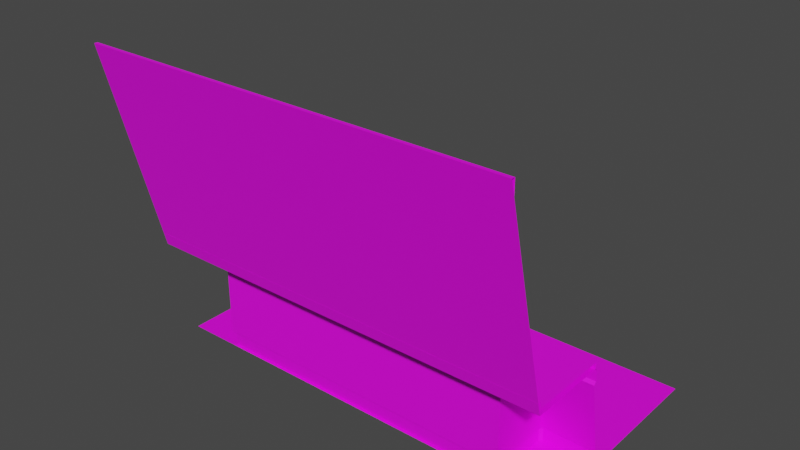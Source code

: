# Source: tdr_t_test.blend  (saved by Blender 2.80.45; exported with 4.5.12 LTS)
import bpy
from mathutils import Matrix  # noqa: F401  (used for matrix-valued properties, if any)

bpy.ops.wm.read_factory_settings(use_empty=True)
scene = bpy.context.scene
scene.name = 'Scene'

# ---- collections
col_collection = bpy.data.collections.new('Collection'); scene.collection.children.link(col_collection)

# ---- images (referenced by path relative to the original .blend; pixels are not part of the script)
import os
ASSET_DIR = os.environ.get("B2B_ASSET_DIR", "")  # directory of the original .blend (textures are referenced by path, not embedded)
HERE = os.path.dirname(os.path.abspath(__file__))  # packed textures are extracted next to this script under _unpacked/

def load_image(name, relpath, width, height, colorspace="sRGB"):
    """Load a texture the original file referenced (path relative to the .blend, or extracted next to this script)."""
    p = next((c for c in (os.path.join(HERE, relpath), os.path.join(ASSET_DIR, relpath)) if relpath and os.path.exists(c)), "")
    if p:
        img = bpy.data.images.load(p, check_existing=True)
        img.name = name
    else:  # same state as the original file: an image datablock whose file is absent (Cycles renders it pink)
        img = bpy.data.images.new(name, width, height)
        img.source = "FILE"
        img.filepath = "//" + (relpath or name)
    img.colorspace_settings.name = colorspace
    return img
img_placeholder_png = load_image('placeholder.png', 'placeholder.png', 1024, 1024, 'sRGB')
img_tdr_t_test_png = load_image('tdr_t_test.png', 'tdr_t_test.png', 1024, 1024, 'sRGB')
img_tdr_t_metal_window_png = load_image('tdr_t_metal_window.png', 'tdr_t_metal_window.png', 1024, 1024, 'sRGB')
img_tdr_t_metal_png_001 = load_image('tdr_t_metal.png.001', 'tdr_t_metal.png', 1024, 1024, 'sRGB')

# ---- materials (node trees are filled in below, after node groups)
mat_material_001 = bpy.data.materials.new('Material.001')
mat_material_001.roughness = 0.25
mat_material_003 = bpy.data.materials.new('Material.003')
mat_material_003.roughness = 0.25
mat_material_002 = bpy.data.materials.new('Material.002')
mat_material_002.roughness = 0.25
mat_material_004 = bpy.data.materials.new('Material.004')
mat_material_004.roughness = 0.25

# ---- material node trees
mat_material_001.use_nodes = True; mat_material_001.node_tree.nodes.clear()
_N = mat_material_001.node_tree.nodes; _L = mat_material_001.node_tree.links
n0 = _N.new('ShaderNodeTexImage'); n0.name = 'Image Texture'; n0.location = (-160, 240)
n0.image = img_placeholder_png
n1 = _N.new('ShaderNodeBsdfPrincipled'); n1.name = 'Principled BSDF'; n1.location = (120, 260)
n1.distribution = 'GGX'
n1.subsurface_method = 'BURLEY'
n1.inputs[3].default_value = 1.45
n2 = _N.new('ShaderNodeOutputMaterial'); n2.name = 'Material Output'; n2.location = (440, 280)
_L.new(n1.outputs[0], n2.inputs[0])
_L.new(n0.outputs[0], n1.inputs[0])
n2.is_active_output = True
mat_material_003.use_nodes = True; mat_material_003.node_tree.nodes.clear()
_N = mat_material_003.node_tree.nodes; _L = mat_material_003.node_tree.links
n0 = _N.new('ShaderNodeOutputMaterial'); n0.name = 'Material Output'; n0.location = (300, 300)
n1 = _N.new('ShaderNodeBsdfPrincipled'); n1.name = 'Principled BSDF'; n1.location = (10, 300)
n1.distribution = 'GGX'
n1.subsurface_method = 'BURLEY'
n1.inputs[3].default_value = 1.45
n2 = _N.new('ShaderNodeTexImage'); n2.name = 'Image Texture'; n2.location = (-412, 156)
n2.image = img_tdr_t_test_png
_L.new(n1.outputs[0], n0.inputs[0])
_L.new(n2.outputs[0], n1.inputs[0])
n0.is_active_output = True
mat_material_002.use_nodes = True; mat_material_002.node_tree.nodes.clear()
_N = mat_material_002.node_tree.nodes; _L = mat_material_002.node_tree.links
n0 = _N.new('ShaderNodeOutputMaterial'); n0.name = 'Material Output'; n0.location = (300, 300)
n1 = _N.new('ShaderNodeBsdfPrincipled'); n1.name = 'Principled BSDF'; n1.location = (10, 300)
n1.distribution = 'GGX'
n1.subsurface_method = 'BURLEY'
n1.inputs[3].default_value = 1.45
n2 = _N.new('ShaderNodeTexImage'); n2.name = 'Image Texture'; n2.location = (-360, 240)
n2.image = img_tdr_t_metal_window_png
_L.new(n1.outputs[0], n0.inputs[0])
_L.new(n2.outputs[0], n1.inputs[0])
n0.is_active_output = True
mat_material_004.use_nodes = True; mat_material_004.node_tree.nodes.clear()
_N = mat_material_004.node_tree.nodes; _L = mat_material_004.node_tree.links
n0 = _N.new('ShaderNodeOutputMaterial'); n0.name = 'Material Output'; n0.location = (300, 300)
n1 = _N.new('ShaderNodeBsdfPrincipled'); n1.name = 'Principled BSDF'; n1.location = (10, 300)
n1.distribution = 'GGX'
n1.subsurface_method = 'BURLEY'
n1.inputs[3].default_value = 1.45
n2 = _N.new('ShaderNodeTexImage'); n2.name = 'Image Texture'; n2.location = (-360, 240)
n2.image = img_tdr_t_metal_png_001
_L.new(n1.outputs[0], n0.inputs[0])
_L.new(n2.outputs[0], n1.inputs[0])
n0.is_active_output = True

# ---- world
world_world = bpy.data.worlds.new('World'); scene.world = world_world
world_world.use_nodes = True; world_world.node_tree.nodes.clear()
_N = world_world.node_tree.nodes; _L = world_world.node_tree.links
n0 = _N.new('ShaderNodeOutputWorld'); n0.name = 'World Output'; n0.location = (300, 300)
n1 = _N.new('ShaderNodeBackground'); n1.name = 'Background'; n1.location = (10, 300)
n1.inputs[0].default_value = (0.05088, 0.05088, 0.05088, 1.0)
_L.new(n1.outputs[0], n0.inputs[0])
n0.is_active_output = True
world_world.color = (0.05088, 0.05088, 0.05088)
world_world.use_sun_shadow = False
world_world.sun_shadow_jitter_overblur = 0.0

# ---- meshes
me_cube_003 = bpy.data.meshes.new('Cube.003')
me_cube_003.from_pydata([(-5.12, -5.12, 0.0), (-5.12, 5.12, 0.0), (5.12, -5.12, 0.0), (5.12, 5.12, 0.0)], [], [(3, 1, 0, 2)])
_uv = me_cube_003.uv_layers.new(name='UVMap')
_uv.uv.foreach_set('vector', [9.998e-05, 0.0001003, 0.9999, 9.998e-05, 0.9999, 0.9999, 0.0001001, 0.9999])
me_cube_003.materials.append(mat_material_001)
me_cube_003.use_remesh_preserve_volume = False
me_cube_003.use_remesh_preserve_attributes = False
me_cube_003.use_mirror_vertex_groups = False
me_cube_003.update()
me_cube_000 = bpy.data.meshes.new('Cube.000')
me_cube_000.from_pydata([(-15.36, -5.12, 0.0), (-15.36, 5.12, 0.0), (-5.12, -5.12, 0.0), (-5.12, 5.12, 0.0)], [], [(3, 1, 0, 2)])
_uv = me_cube_000.uv_layers.new(name='UVMap')
_uv.uv.foreach_set('vector', [9.998e-05, 0.0001003, 0.9999, 9.998e-05, 0.9999, 0.9999, 0.0001001, 0.9999])
me_cube_000.materials.append(mat_material_001)
me_cube_000.use_remesh_preserve_volume = False
me_cube_000.use_remesh_preserve_attributes = False
me_cube_000.use_mirror_vertex_groups = False
me_cube_000.update()
me_cube_002 = bpy.data.meshes.new('Cube.002')
me_cube_002.from_pydata([(2.56, -1.92, 0.768), (5.12, -1.92, 0.768), (2.432, -1.92, 0.0), (2.432, -4.992, 0.0), (2.432, -1.92, 0.64), (2.56, -1.792, 0.64), (2.56, -1.792, 0.0), (5.12, -1.792, 0.0), (5.12, -1.792, 0.64), (2.56, -2.56, 4.352), (5.12, -2.56, 4.352), (2.56, -2.56, 5.12), (5.12, -2.56, 5.12), (2.432, -4.992, 4.48), (2.432, -2.56, 4.48), (2.432, -4.992, 4.992), (2.432, -2.56, 4.992), (2.56, -2.432, 4.48), (5.12, -2.432, 4.48), (2.56, -2.432, 4.992), (5.12, -2.432, 4.992), (2.56, -5.12, 0.768), (-12.67, -4.992, 0.0), (2.432, -4.992, 0.64), (-12.8, -5.12, 4.352), (2.56, -5.12, 4.352), (-12.8, -5.12, 5.12), (2.56, -5.12, 5.12), (-12.67, -4.992, 4.992), (-12.8, -5.12, 0.768), (-12.8, -1.92, 0.768), (-15.36, -1.92, 0.768), (-12.67, -1.92, 0.0), (-12.67, -4.992, 0.64), (-12.67, -1.92, 0.64), (-12.8, -1.792, 0.64), (-12.8, -1.792, 0.0), (-15.36, -1.792, 0.0), (-15.36, -1.792, 0.64), (-12.8, -2.56, 4.352), (-15.36, -2.56, 4.352), (-12.8, -2.56, 5.12), (-15.36, -2.56, 5.12), (-12.67, -4.992, 4.48), (-12.67, -2.56, 4.48), (-12.67, -2.56, 4.992), (-12.8, -2.432, 4.48), (-15.36, -2.432, 4.48), (-12.8, -2.432, 4.992), (-15.36, -2.432, 4.992), (2.56, -6.4, 5.12), (5.12, -6.4, 5.12), (-15.36, -6.4, 5.12), (-12.8, -6.4, 5.12)], [], [(21, 0, 4, 23), (3, 23, 4, 2), (0, 5, 4), (6, 5, 8, 7), (0, 1, 8, 5), (0, 21, 25, 9), (1, 0, 9, 10), (9, 25, 13, 14), (11, 12, 20, 19), (14, 13, 15, 16), (15, 27, 11, 16), (17, 14, 16, 19), (18, 17, 19, 20), (10, 9, 17, 18), (17, 9, 14), (16, 11, 19), (6, 2, 4, 5), (29, 21, 23, 33), (22, 33, 23, 3), (21, 29, 24, 25), (13, 43, 28, 15), (26, 27, 15, 28), (25, 24, 43, 13), (29, 33, 34, 30), (22, 32, 34, 33), (30, 34, 35), (36, 37, 38, 35), (30, 35, 38, 31), (30, 39, 24, 29), (31, 40, 39, 30), (39, 44, 43, 24), (41, 48, 49, 42), (44, 45, 28, 43), (46, 48, 45, 44), (47, 49, 48, 46), (40, 47, 46, 39), (46, 44, 39), (45, 48, 41), (36, 35, 34, 32), (45, 41, 26, 28), (53, 41, 42, 52), (12, 11, 50, 51), (27, 26, 53, 50)])
_uv = me_cube_002.uv_layers.new(name='UVMap')
_uv.uv.foreach_set('vector', [0.5, 0.575, 0.0, 0.575, 0.0, 0.5625, 0.48, 0.5625, 0.48, 0.5, 0.48, 0.5625, 0.0, 0.5625, 0.0, 0.5, 0.1247, 0.07366, 0.1247, 0.06138, 0.131, 0.06138, 0.1247, 0.0, 0.1247, 0.06138, 0.0, 0.06138, 0.0, 0.0, 0.1247, 0.07366, 0.0, 0.07366, 0.0, 0.06138, 0.1247, 0.06138, 0.0, 0.575, 0.5, 0.575, 0.5, 0.925, 0.1, 0.925, 0.0, 0.07366, 0.1247, 0.07366, 0.1247, 0.4174, 0.0, 0.4174, 0.1, 0.925, 0.5, 0.925, 0.48, 0.9375, 0.1, 0.9375, 0.1247, 0.491, 0.0, 0.491, 0.0, 0.4788, 0.1247, 0.4788, 0.1, 0.9375, 0.48, 0.9375, 0.48, 0.9875, 0.1, 0.9875, 0.48, 0.9875, 0.5, 1.0, 0.1, 1.0, 0.1, 0.9875, 0.1247, 0.4297, 0.131, 0.4297, 0.131, 0.4788, 0.1247, 0.4788, 0.0, 0.4297, 0.1247, 0.4297, 0.1247, 0.4788, 0.0, 0.4788, 0.0, 0.4174, 0.1247, 0.4174, 0.1247, 0.4297, 0.0, 0.4297, 0.1247, 0.4297, 0.1247, 0.4174, 0.131, 0.4297, 0.131, 0.4788, 0.1247, 0.491, 0.1247, 0.4788, 0.1247, 0.0, 0.131, 0.0, 0.131, 0.06138, 0.1247, 0.06138, 0.873, 0.07366, 0.1247, 0.07366, 0.131, 0.06138, 0.8668, 0.06138, 0.8668, 0.0, 0.8668, 0.06138, 0.131, 0.06138, 0.131, 0.0, 0.1247, 0.07366, 0.873, 0.07366, 0.873, 0.4174, 0.1247, 0.4174, 0.131, 0.4297, 0.8668, 0.4297, 0.8668, 0.4788, 0.131, 0.4788, 0.873, 0.491, 0.1247, 0.491, 0.131, 0.4788, 0.8668, 0.4788, 0.1247, 0.4174, 0.873, 0.4174, 0.8668, 0.4297, 0.131, 0.4297, 0.5, 0.575, 0.52, 0.5625, 1.0, 0.5625, 1.0, 0.575, 0.52, 0.5, 1.0, 0.5, 1.0, 0.5625, 0.52, 0.5625, 0.873, 0.07366, 0.8668, 0.06138, 0.873, 0.06138, 0.873, 0.0, 0.9978, 0.0, 0.9978, 0.06138, 0.873, 0.06138, 0.873, 0.07366, 0.873, 0.06138, 0.9978, 0.06138, 0.9978, 0.07366, 1.0, 0.575, 0.9, 0.925, 0.5, 0.925, 0.5, 0.575, 0.9978, 0.07366, 0.9978, 0.4174, 0.873, 0.4174, 0.873, 0.07366, 0.9, 0.925, 0.9, 0.9375, 0.52, 0.9375, 0.5, 0.925, 0.873, 0.491, 0.873, 0.4788, 0.9978, 0.4788, 0.9978, 0.491, 0.9, 0.9375, 0.9, 0.9875, 0.52, 0.9875, 0.52, 0.9375, 0.873, 0.4297, 0.873, 0.4788, 0.8668, 0.4788, 0.8668, 0.4297, 0.9978, 0.4297, 0.9978, 0.4788, 0.873, 0.4788, 0.873, 0.4297, 0.9978, 0.4174, 0.9978, 0.4297, 0.873, 0.4297, 0.873, 0.4174, 0.873, 0.4297, 0.8668, 0.4297, 0.873, 0.4174, 0.8668, 0.4788, 0.873, 0.4788, 0.873, 0.491, 0.873, 0.0, 0.873, 0.06138, 0.8668, 0.06138, 0.8668, 0.0, 0.9, 0.9875, 0.9, 1.0, 0.5, 1.0, 0.52, 0.9875, 0.2211, 0.1818, 0.2211, 0.3204, 0.1286, 0.3204, 0.1286, 0.1818, 0.8683, 0.3204, 0.7758, 0.3204, 0.7758, 0.1818, 0.8683, 0.1818, 0.7758, 0.228, 0.2211, 0.228, 0.2211, 0.1818, 0.7758, 0.1818])
me_cube_002.materials.append(mat_material_003)
me_cube_002.use_remesh_preserve_volume = False
me_cube_002.use_remesh_preserve_attributes = False
me_cube_002.use_mirror_vertex_groups = False
me_cube_002.update()
me_cube_006 = bpy.data.meshes.new('Cube.006')
me_cube_006.from_pydata([(2.56, -6.4, 5.12), (2.56, -6.4, 5.44), (2.56, -2.56, 5.12), (2.56, -2.56, 5.44), (5.12, -6.4, 5.44), (5.12, -2.56, 5.12), (5.12, -2.56, 5.44), (-15.36, -6.563, 5.76), (-15.36, -6.4, 5.12), (-15.36, -6.4, 5.76), (5.12, -6.563, 5.76), (5.12, -6.4, 5.12), (5.12, -6.4, 5.76), (-15.36, -8.96, 15.36), (-15.36, -8.797, 14.72), (-15.36, -8.797, 15.36), (5.12, -8.96, 15.36), (5.12, -8.797, 14.72), (5.12, -8.797, 15.36), (-12.8, -6.4, 5.12), (-12.8, -6.4, 5.44), (-12.8, -2.56, 5.12), (-12.8, -2.56, 5.44), (-15.36, -6.4, 5.44), (-15.36, -2.56, 5.12), (-15.36, -2.56, 5.44)], [], [(0, 1, 3, 2), (2, 3, 6, 5), (6, 3, 1, 4), (8, 9, 12, 11), (12, 9, 7, 10), (14, 15, 18, 17), (18, 15, 13, 16), (19, 21, 22, 20), (21, 24, 25, 22), (25, 23, 20, 22)])
me_cube_006.polygons.foreach_set('material_index', [1, 1, 1, 1, 1, 1, 1, 1, 1, 1])
_uv = me_cube_006.uv_layers.new(name='UVMap')
_uv.uv.foreach_set('vector', [0.7133, 0.4296, 0.5724, 0.4296, 0.5724, 0.999, 0.7133, 0.999, 0.5704, 0.5704, 0.5704, 0.4296, 0.2867, 0.4296, 0.2867, 0.5704, 0.2847, 0.001001, 0.001001, 0.001001, 0.001001, 0.5704, 0.2847, 0.5704, 0.8561, 0.2847, 0.8561, 0.1439, 0.2867, 0.1439, 0.2867, 0.2847, 0.999, 0.5704, 0.999, 0.001001, 0.8581, 0.001001, 0.8581, 0.5704, 0.8561, 0.4276, 0.8561, 0.2867, 0.2867, 0.2867, 0.2867, 0.4276, 0.8561, 0.999, 0.8561, 0.4296, 0.7153, 0.4296, 0.7153, 0.999, 0.2867, 0.1419, 0.8561, 0.1419, 0.8561, 0.001001, 0.2867, 0.001001, 0.999, 0.8561, 0.999, 0.5724, 0.8581, 0.5724, 0.8581, 0.8561, 0.001001, 0.8561, 0.5704, 0.8561, 0.5704, 0.5724, 0.001001, 0.5724])
me_cube_006.materials.append(mat_material_002)
me_cube_006.materials.append(mat_material_004)
me_cube_006.use_remesh_preserve_volume = False
me_cube_006.use_remesh_preserve_attributes = False
me_cube_006.use_mirror_vertex_groups = False
me_cube_006.update()
me_cube_011 = bpy.data.meshes.new('Cube.011')
me_cube_011.from_pydata([(-15.36, -6.4, 5.12), (-15.36, -8.96, 15.36), (5.12, -6.4, 5.12), (5.12, -8.96, 15.36)], [], [(0, 1, 3, 2)])
_uv = me_cube_011.uv_layers.new(name='UVMap')
_uv.uv.foreach_set('vector', [1.0, 0.0, 1.0, 1.0, 0.0, 1.0, 0.0, 0.0])
me_cube_011.materials.append(mat_material_002)
me_cube_011.use_remesh_preserve_volume = False
me_cube_011.use_remesh_preserve_attributes = False
me_cube_011.use_mirror_vertex_groups = False
me_cube_011.update()

# ---- objects
ob_default_trle_floor = bpy.data.objects.new('Default TRLE Floor', me_cube_003)
ob_default_trle_floor_001 = bpy.data.objects.new('Default TRLE Floor.001', me_cube_000)
ob_cube_001 = bpy.data.objects.new('Cube.001', me_cube_002)
ob_cube = bpy.data.objects.new('Cube', me_cube_006)
ob_cube_002 = bpy.data.objects.new('Cube.002', me_cube_011)

# ---- transforms, parenting, visibility, modifiers, constraints
ob_default_trle_floor.location = (0.0, 0.0, 0.0)
ob_default_trle_floor.lineart.crease_threshold = 0.0
ob_default_trle_floor_001.location = (0.0, 0.0, 0.0)
ob_default_trle_floor_001.lineart.crease_threshold = 0.0
ob_cube_001.location = (0.0, 0.0, 0.0)
ob_cube_001.lineart.crease_threshold = 0.0
ob_cube.location = (0.0, 0.0, 0.0)
ob_cube.lineart.crease_threshold = 0.0
ob_cube_002.location = (0.0, 0.0, 0.0)
ob_cube_002.lineart.crease_threshold = 0.0

# ---- collection membership
col_collection.objects.link(ob_default_trle_floor)
col_collection.objects.link(ob_default_trle_floor_001)
col_collection.objects.link(ob_cube_001)
col_collection.objects.link(ob_cube)
col_collection.objects.link(ob_cube_002)

# ---- scene / render settings (as saved in the file)
scene.frame_start = 1; scene.frame_end = 250; scene.frame_set(24)
scene.render.engine = 'CYCLES'
scene.render.image_settings.color_depth = '16'
scene.render.image_settings.compression = 0
scene.cycles.use_denoising = False
scene.cycles.samples = 128
scene.cycles.sampling_pattern = 'TABULATED_SOBOL'
scene.cycles.use_adaptive_sampling = False
scene.cycles.use_light_tree = False
scene.cycles.bake_type = 'AO'
scene.view_settings.view_transform = 'Filmic'
scene.unit_settings.scale_length = 9.6
bpy.context.view_layer.update()

# ---- added for rendering (the .blend has no active camera and no usable light): camera, sun
cam_auto = bpy.data.cameras.new('AutoCamera')
cam_auto.lens = 50.0
cam_auto.sensor_width = 36.0
cam_auto.clip_end = 1000.0
ob_auto_camera = bpy.data.objects.new('AutoCamera', cam_auto)
scene.collection.objects.link(ob_auto_camera)
ob_auto_camera.location = (21.9119, -34.3582, 29.3055)
ob_auto_camera.rotation_euler = (1.09748, -7.21219e-08, 0.694738)
scene.camera = ob_auto_camera
light_auto_sun = bpy.data.lights.new('AutoSun', 'SUN')
light_auto_sun.energy = 3.0
light_auto_sun.angle = 0.0523599
ob_auto_sun = bpy.data.objects.new('AutoSun', light_auto_sun)
scene.collection.objects.link(ob_auto_sun)
ob_auto_sun.rotation_euler = (0.872665, 0.174533, 0.523599)
bpy.context.view_layer.update()
